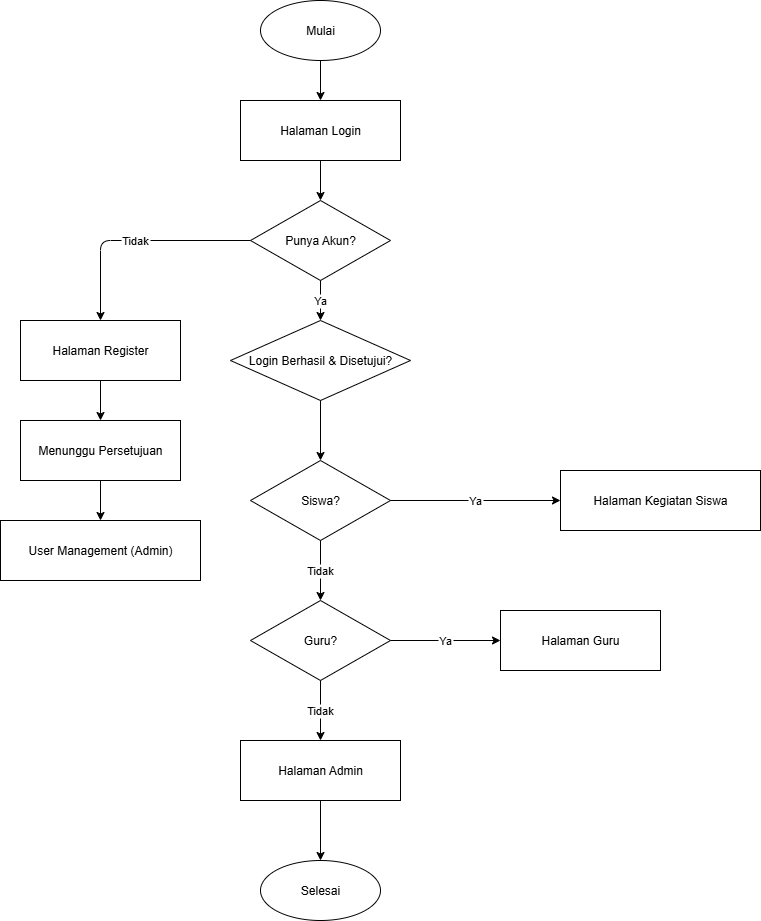

The diagram above was exported from draw.io. Its source (the exported page's mxGraphModel, read from the mxfile embedded in the PNG):
<mxGraphModel dx="1234" dy="184" grid="1" gridSize="10" guides="1" tooltips="1" connect="1" arrows="1" fold="1" page="1" pageScale="1" pageWidth="850" pageHeight="1100" math="0" shadow="0">
  <root>
    <mxCell id="0" />
    <mxCell id="1" parent="0" />
    <mxCell id="t8SwGm19j6qtOizAtK_l-599" value="Mulai" style="ellipse;whiteSpace=wrap;html=1;strokeColor=#000000;fillColor=#FFFFFF;" vertex="1" parent="1">
      <mxGeometry x="1410" y="1290" width="120" height="60" as="geometry" />
    </mxCell>
    <mxCell id="t8SwGm19j6qtOizAtK_l-600" value="Halaman Login" style="rectangle;whiteSpace=wrap;html=1;strokeColor=#000000;fillColor=#FFFFFF;" vertex="1" parent="1">
      <mxGeometry x="1390" y="1390" width="160" height="60" as="geometry" />
    </mxCell>
    <mxCell id="t8SwGm19j6qtOizAtK_l-601" value="Punya Akun?" style="rhombus;whiteSpace=wrap;html=1;strokeColor=#000000;fillColor=#FFFFFF;" vertex="1" parent="1">
      <mxGeometry x="1400" y="1490" width="140" height="80" as="geometry" />
    </mxCell>
    <mxCell id="t8SwGm19j6qtOizAtK_l-602" value="Halaman Register" style="rectangle;whiteSpace=wrap;html=1;strokeColor=#000000;fillColor=#FFFFFF;" vertex="1" parent="1">
      <mxGeometry x="1170" y="1610" width="160" height="60" as="geometry" />
    </mxCell>
    <mxCell id="t8SwGm19j6qtOizAtK_l-603" value="Menunggu Persetujuan" style="rectangle;whiteSpace=wrap;html=1;strokeColor=#000000;fillColor=#FFFFFF;" vertex="1" parent="1">
      <mxGeometry x="1170" y="1710" width="160" height="60" as="geometry" />
    </mxCell>
    <mxCell id="t8SwGm19j6qtOizAtK_l-604" value="User Management (Admin)" style="rectangle;whiteSpace=wrap;html=1;strokeColor=#000000;fillColor=#FFFFFF;" vertex="1" parent="1">
      <mxGeometry x="1150" y="1810" width="200" height="60" as="geometry" />
    </mxCell>
    <mxCell id="t8SwGm19j6qtOizAtK_l-605" value="Login Berhasil &amp; Disetujui?" style="rhombus;whiteSpace=wrap;html=1;strokeColor=#000000;fillColor=#FFFFFF;" vertex="1" parent="1">
      <mxGeometry x="1380" y="1610" width="180" height="80" as="geometry" />
    </mxCell>
    <mxCell id="t8SwGm19j6qtOizAtK_l-606" value="Siswa?" style="rhombus;whiteSpace=wrap;html=1;strokeColor=#000000;fillColor=#FFFFFF;" vertex="1" parent="1">
      <mxGeometry x="1400" y="1750" width="140" height="80" as="geometry" />
    </mxCell>
    <mxCell id="t8SwGm19j6qtOizAtK_l-607" value="Halaman Kegiatan Siswa" style="rectangle;whiteSpace=wrap;html=1;strokeColor=#000000;fillColor=#FFFFFF;" vertex="1" parent="1">
      <mxGeometry x="1710" y="1760" width="200" height="60" as="geometry" />
    </mxCell>
    <mxCell id="t8SwGm19j6qtOizAtK_l-608" value="Guru?" style="rhombus;whiteSpace=wrap;html=1;strokeColor=#000000;fillColor=#FFFFFF;" vertex="1" parent="1">
      <mxGeometry x="1400" y="1890" width="140" height="80" as="geometry" />
    </mxCell>
    <mxCell id="t8SwGm19j6qtOizAtK_l-609" value="Halaman Guru" style="rectangle;whiteSpace=wrap;html=1;strokeColor=#000000;fillColor=#FFFFFF;" vertex="1" parent="1">
      <mxGeometry x="1650" y="1900" width="160" height="60" as="geometry" />
    </mxCell>
    <mxCell id="t8SwGm19j6qtOizAtK_l-610" value="Halaman Admin" style="rectangle;whiteSpace=wrap;html=1;strokeColor=#000000;fillColor=#FFFFFF;" vertex="1" parent="1">
      <mxGeometry x="1390" y="2030" width="160" height="60" as="geometry" />
    </mxCell>
    <mxCell id="t8SwGm19j6qtOizAtK_l-611" value="Selesai" style="ellipse;whiteSpace=wrap;html=1;strokeColor=#000000;fillColor=#FFFFFF;" vertex="1" parent="1">
      <mxGeometry x="1410" y="2150" width="120" height="60" as="geometry" />
    </mxCell>
    <mxCell id="t8SwGm19j6qtOizAtK_l-612" style="edgeStyle=orthogonalEdgeStyle;rounded=0;orthogonalLoop=1;jettySize=auto;html=1;strokeColor=#000000;" edge="1" parent="1" source="t8SwGm19j6qtOizAtK_l-599" target="t8SwGm19j6qtOizAtK_l-600">
      <mxGeometry relative="1" as="geometry" />
    </mxCell>
    <mxCell id="t8SwGm19j6qtOizAtK_l-613" style="edgeStyle=orthogonalEdgeStyle;strokeColor=#000000;" edge="1" parent="1" source="t8SwGm19j6qtOizAtK_l-600" target="t8SwGm19j6qtOizAtK_l-601">
      <mxGeometry relative="1" as="geometry" />
    </mxCell>
    <mxCell id="t8SwGm19j6qtOizAtK_l-614" value="Ya" style="edgeStyle=orthogonalEdgeStyle;strokeColor=#000000;" edge="1" parent="1" source="t8SwGm19j6qtOizAtK_l-601" target="t8SwGm19j6qtOizAtK_l-605">
      <mxGeometry relative="1" as="geometry" />
    </mxCell>
    <mxCell id="t8SwGm19j6qtOizAtK_l-615" value="Tidak" style="edgeStyle=orthogonalEdgeStyle;strokeColor=#000000;" edge="1" parent="1" source="t8SwGm19j6qtOizAtK_l-601" target="t8SwGm19j6qtOizAtK_l-602">
      <mxGeometry relative="1" as="geometry" />
    </mxCell>
    <mxCell id="t8SwGm19j6qtOizAtK_l-616" style="edgeStyle=orthogonalEdgeStyle;strokeColor=#000000;" edge="1" parent="1" source="t8SwGm19j6qtOizAtK_l-602" target="t8SwGm19j6qtOizAtK_l-603">
      <mxGeometry relative="1" as="geometry" />
    </mxCell>
    <mxCell id="t8SwGm19j6qtOizAtK_l-617" style="edgeStyle=orthogonalEdgeStyle;strokeColor=#000000;" edge="1" parent="1" source="t8SwGm19j6qtOizAtK_l-603" target="t8SwGm19j6qtOizAtK_l-604">
      <mxGeometry relative="1" as="geometry" />
    </mxCell>
    <mxCell id="t8SwGm19j6qtOizAtK_l-618" style="edgeStyle=orthogonalEdgeStyle;strokeColor=#000000;" edge="1" parent="1" source="t8SwGm19j6qtOizAtK_l-605" target="t8SwGm19j6qtOizAtK_l-606">
      <mxGeometry relative="1" as="geometry" />
    </mxCell>
    <mxCell id="t8SwGm19j6qtOizAtK_l-619" value="Ya" style="edgeStyle=orthogonalEdgeStyle;strokeColor=#000000;" edge="1" parent="1" source="t8SwGm19j6qtOizAtK_l-606" target="t8SwGm19j6qtOizAtK_l-607">
      <mxGeometry relative="1" as="geometry" />
    </mxCell>
    <mxCell id="t8SwGm19j6qtOizAtK_l-620" value="Tidak" style="edgeStyle=orthogonalEdgeStyle;strokeColor=#000000;" edge="1" parent="1" source="t8SwGm19j6qtOizAtK_l-606" target="t8SwGm19j6qtOizAtK_l-608">
      <mxGeometry relative="1" as="geometry" />
    </mxCell>
    <mxCell id="t8SwGm19j6qtOizAtK_l-621" value="Ya" style="edgeStyle=orthogonalEdgeStyle;strokeColor=#000000;" edge="1" parent="1" source="t8SwGm19j6qtOizAtK_l-608" target="t8SwGm19j6qtOizAtK_l-609">
      <mxGeometry relative="1" as="geometry" />
    </mxCell>
    <mxCell id="t8SwGm19j6qtOizAtK_l-622" value="Tidak" style="edgeStyle=orthogonalEdgeStyle;strokeColor=#000000;" edge="1" parent="1" source="t8SwGm19j6qtOizAtK_l-608" target="t8SwGm19j6qtOizAtK_l-610">
      <mxGeometry relative="1" as="geometry" />
    </mxCell>
    <mxCell id="t8SwGm19j6qtOizAtK_l-625" style="edgeStyle=orthogonalEdgeStyle;strokeColor=#000000;" edge="1" parent="1" source="t8SwGm19j6qtOizAtK_l-610" target="t8SwGm19j6qtOizAtK_l-611">
      <mxGeometry relative="1" as="geometry" />
    </mxCell>
  </root>
</mxGraphModel>